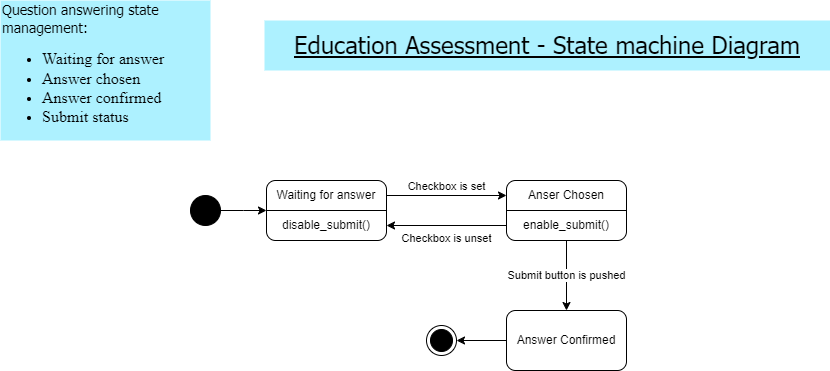

The diagram above was exported from draw.io. Its source (the exported page's mxGraphModel, read from the mxfile embedded in the PNG):
<mxGraphModel dx="1290" dy="541" grid="1" gridSize="10" guides="1" tooltips="1" connect="1" arrows="1" fold="1" page="1" pageScale="1" pageWidth="827" pageHeight="1169" background="#ffffff" math="0" shadow="0">
  <root>
    <mxCell id="0" />
    <mxCell id="1" parent="0" />
    <mxCell id="WgfMLqBjxs0uGWOkMJ76-1" value="&lt;div&gt;&lt;font style=&quot;font-size: 14px; font-weight: normal;&quot; face=&quot;Tahoma&quot;&gt;Question answering state management:&lt;/font&gt;&lt;/div&gt;&lt;ul&gt;&lt;li&gt;&lt;font style=&quot;font-weight: normal;&quot; size=&quot;3&quot; face=&quot;T5AY3dc9kFopzNBTNfv-&quot;&gt;Waiting for answer&lt;/font&gt;&lt;/li&gt;&lt;li&gt;&lt;font style=&quot;font-weight: normal;&quot; size=&quot;3&quot; face=&quot;T5AY3dc9kFopzNBTNfv-&quot;&gt;Answer chosen&lt;/font&gt;&lt;/li&gt;&lt;li&gt;&lt;font style=&quot;font-weight: normal;&quot; size=&quot;3&quot; face=&quot;T5AY3dc9kFopzNBTNfv-&quot;&gt;Answer confirmed&lt;/font&gt;&lt;/li&gt;&lt;li&gt;&lt;font style=&quot;font-weight: normal;&quot; size=&quot;3&quot; face=&quot;T5AY3dc9kFopzNBTNfv-&quot;&gt;Submit status&lt;/font&gt;&lt;/li&gt;&lt;/ul&gt;" style="text;html=1;strokeColor=none;fillColor=#ADF1FF;align=left;verticalAlign=middle;whiteSpace=wrap;rounded=0;fontFamily=Coming Soon;fontSource=https%3A%2F%2Ffonts.googleapis.com%2Fcss%3Ffamily%3DComing%2BSoon;fontStyle=1" parent="1" vertex="1">
      <mxGeometry x="10" y="30" width="210" height="140" as="geometry" />
    </mxCell>
    <mxCell id="WgfMLqBjxs0uGWOkMJ76-2" value="&lt;h2&gt;&lt;font style=&quot;font-size: 24px;&quot; face=&quot;Tahoma&quot;&gt;&lt;u style=&quot;font-weight: normal;&quot;&gt;Education Assessment - State machine Diagram&lt;/u&gt;&lt;/font&gt;&lt;/h2&gt;" style="text;html=1;strokeColor=none;fillColor=#ADF1FF;align=center;verticalAlign=middle;whiteSpace=wrap;rounded=0;" parent="1" vertex="1">
      <mxGeometry x="274" y="50" width="566" height="50" as="geometry" />
    </mxCell>
    <mxCell id="WgfMLqBjxs0uGWOkMJ76-8" value="" style="edgeStyle=orthogonalEdgeStyle;rounded=0;orthogonalLoop=1;jettySize=auto;html=1;" parent="1" source="WgfMLqBjxs0uGWOkMJ76-3" edge="1">
      <mxGeometry relative="1" as="geometry">
        <mxPoint x="276" y="240" as="targetPoint" />
      </mxGeometry>
    </mxCell>
    <mxCell id="WgfMLqBjxs0uGWOkMJ76-3" value="" style="ellipse;fillColor=strokeColor;html=1;" parent="1" vertex="1">
      <mxGeometry x="200" y="225" width="30" height="30" as="geometry" />
    </mxCell>
    <mxCell id="WgfMLqBjxs0uGWOkMJ76-22" value="" style="rounded=1;whiteSpace=wrap;html=1;" parent="1" vertex="1">
      <mxGeometry x="276" y="210" width="120" height="60" as="geometry" />
    </mxCell>
    <mxCell id="WgfMLqBjxs0uGWOkMJ76-23" value="Waiting for answer" style="text;html=1;strokeColor=none;fillColor=none;align=center;verticalAlign=middle;whiteSpace=wrap;rounded=0;" parent="1" vertex="1">
      <mxGeometry x="276" y="210" width="120" height="30" as="geometry" />
    </mxCell>
    <mxCell id="WgfMLqBjxs0uGWOkMJ76-24" value="disable_submit()" style="text;html=1;strokeColor=none;fillColor=none;align=center;verticalAlign=middle;whiteSpace=wrap;rounded=0;" parent="1" vertex="1">
      <mxGeometry x="276" y="240" width="120" height="30" as="geometry" />
    </mxCell>
    <mxCell id="WgfMLqBjxs0uGWOkMJ76-25" value="" style="endArrow=none;html=1;rounded=0;exitX=0;exitY=0;exitDx=0;exitDy=0;entryX=1;entryY=0;entryDx=0;entryDy=0;" parent="1" source="WgfMLqBjxs0uGWOkMJ76-24" target="WgfMLqBjxs0uGWOkMJ76-24" edge="1">
      <mxGeometry width="50" height="50" relative="1" as="geometry">
        <mxPoint x="346" y="420" as="sourcePoint" />
        <mxPoint x="396" y="370" as="targetPoint" />
      </mxGeometry>
    </mxCell>
    <mxCell id="WgfMLqBjxs0uGWOkMJ76-26" value="Checkbox is set" style="endArrow=classic;html=1;rounded=0;exitX=1;exitY=0.5;exitDx=0;exitDy=0;entryX=0;entryY=0.5;entryDx=0;entryDy=0;labelPosition=center;verticalLabelPosition=top;align=center;verticalAlign=bottom;labelBackgroundColor=none;" parent="1" source="WgfMLqBjxs0uGWOkMJ76-23" target="WgfMLqBjxs0uGWOkMJ76-28" edge="1">
      <mxGeometry width="50" height="50" relative="1" as="geometry">
        <mxPoint x="346" y="420" as="sourcePoint" />
        <mxPoint x="396" y="370" as="targetPoint" />
      </mxGeometry>
    </mxCell>
    <mxCell id="WgfMLqBjxs0uGWOkMJ76-27" value="" style="rounded=1;whiteSpace=wrap;html=1;" parent="1" vertex="1">
      <mxGeometry x="516" y="210" width="120" height="60" as="geometry" />
    </mxCell>
    <mxCell id="WgfMLqBjxs0uGWOkMJ76-28" value="Anser Chosen" style="text;html=1;strokeColor=none;fillColor=none;align=center;verticalAlign=middle;whiteSpace=wrap;rounded=0;" parent="1" vertex="1">
      <mxGeometry x="516" y="210" width="120" height="30" as="geometry" />
    </mxCell>
    <mxCell id="WgfMLqBjxs0uGWOkMJ76-31" value="Checkbox is unset" style="edgeStyle=orthogonalEdgeStyle;rounded=0;orthogonalLoop=1;jettySize=auto;html=1;exitX=0;exitY=0.5;exitDx=0;exitDy=0;entryX=1;entryY=0.5;entryDx=0;entryDy=0;labelPosition=center;verticalLabelPosition=bottom;align=center;verticalAlign=top;labelBackgroundColor=none;" parent="1" source="WgfMLqBjxs0uGWOkMJ76-29" target="WgfMLqBjxs0uGWOkMJ76-24" edge="1">
      <mxGeometry relative="1" as="geometry" />
    </mxCell>
    <mxCell id="WgfMLqBjxs0uGWOkMJ76-36" value="Submit button is pushed" style="edgeStyle=orthogonalEdgeStyle;rounded=0;orthogonalLoop=1;jettySize=auto;html=1;" parent="1" source="WgfMLqBjxs0uGWOkMJ76-29" target="WgfMLqBjxs0uGWOkMJ76-32" edge="1">
      <mxGeometry relative="1" as="geometry" />
    </mxCell>
    <mxCell id="WgfMLqBjxs0uGWOkMJ76-29" value="enable_submit()" style="text;html=1;strokeColor=none;fillColor=none;align=center;verticalAlign=middle;whiteSpace=wrap;rounded=0;" parent="1" vertex="1">
      <mxGeometry x="516" y="240" width="120" height="30" as="geometry" />
    </mxCell>
    <mxCell id="WgfMLqBjxs0uGWOkMJ76-30" value="" style="endArrow=none;html=1;rounded=0;exitX=0;exitY=0;exitDx=0;exitDy=0;entryX=1;entryY=0;entryDx=0;entryDy=0;" parent="1" source="WgfMLqBjxs0uGWOkMJ76-29" target="WgfMLqBjxs0uGWOkMJ76-29" edge="1">
      <mxGeometry width="50" height="50" relative="1" as="geometry">
        <mxPoint x="586" y="420" as="sourcePoint" />
        <mxPoint x="636" y="370" as="targetPoint" />
      </mxGeometry>
    </mxCell>
    <mxCell id="WgfMLqBjxs0uGWOkMJ76-38" value="" style="edgeStyle=orthogonalEdgeStyle;rounded=0;orthogonalLoop=1;jettySize=auto;html=1;" parent="1" source="WgfMLqBjxs0uGWOkMJ76-32" target="WgfMLqBjxs0uGWOkMJ76-37" edge="1">
      <mxGeometry relative="1" as="geometry" />
    </mxCell>
    <mxCell id="WgfMLqBjxs0uGWOkMJ76-32" value="Answer Confirmed" style="rounded=1;whiteSpace=wrap;html=1;" parent="1" vertex="1">
      <mxGeometry x="516" y="340" width="120" height="60" as="geometry" />
    </mxCell>
    <mxCell id="WgfMLqBjxs0uGWOkMJ76-37" value="" style="ellipse;html=1;shape=endState;fillColor=strokeColor;" parent="1" vertex="1">
      <mxGeometry x="436" y="355" width="30" height="30" as="geometry" />
    </mxCell>
  </root>
</mxGraphModel>